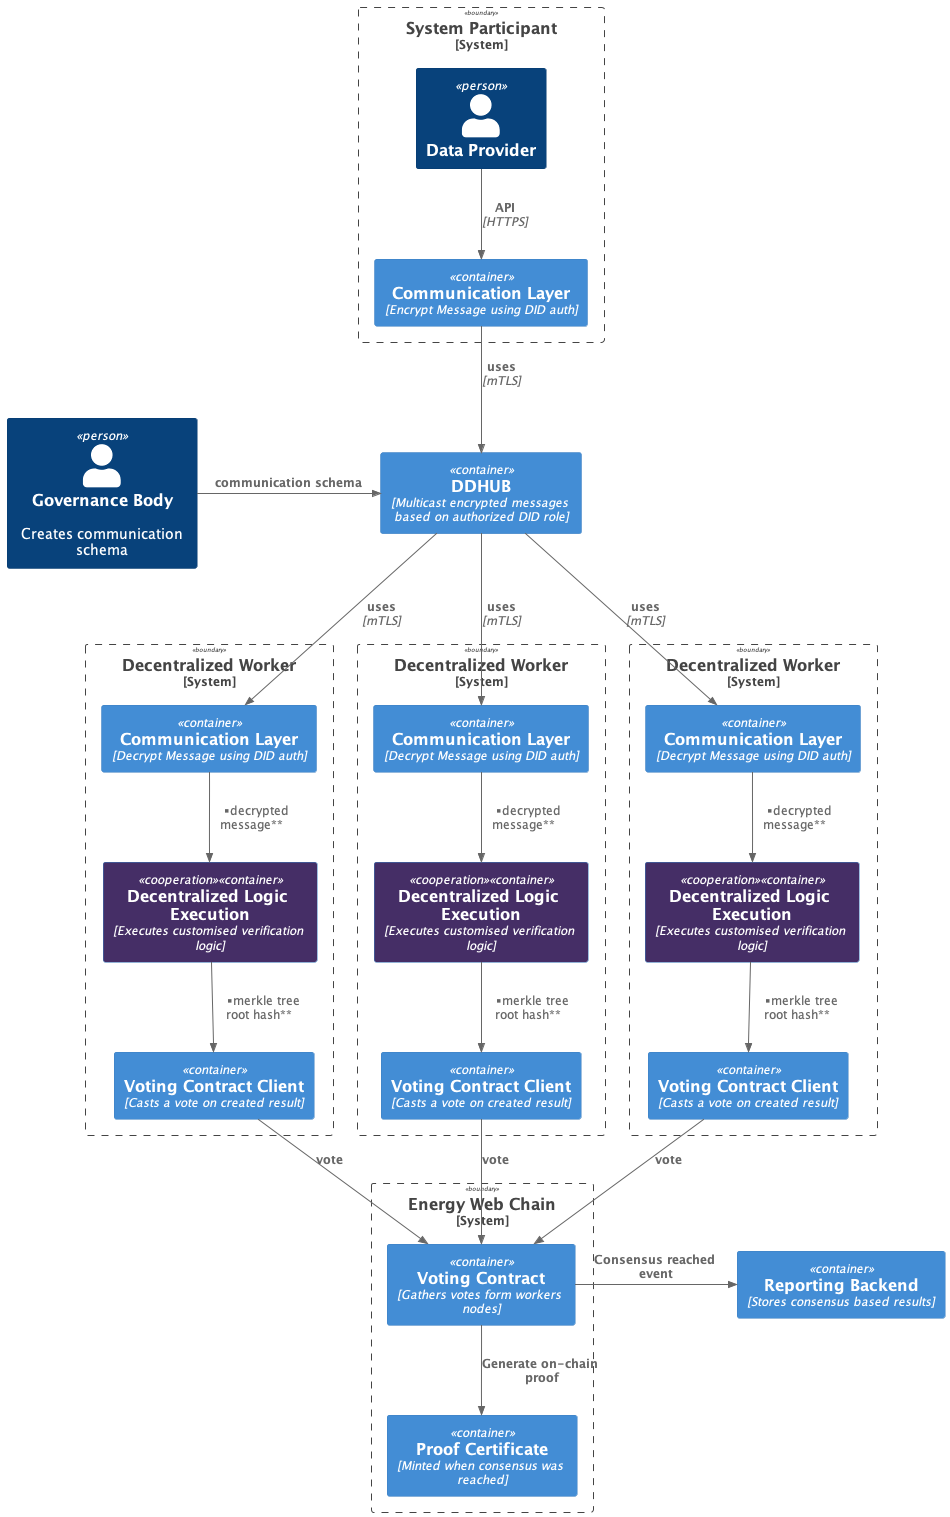

The diagram above was rendered by PlantUML. Its source (embedded in the PNG):
@startuml GreenProofs
!include https://raw.githubusercontent.com/plantuml-stdlib/C4-PlantUML/master/C4_Container.puml

AddElementTag("cooperation", $bgColor="#452E66")

Container(ddhub, "DDHUB", "Multicast encrypted messages based on authorized DID role")
Container(cache, "Reporting Backend", "Stores consensus based results")

System_Boundary(participant1, "System Participant") {
  Person(provider, "Data Provider")
  Container(communication_client1, "Communication Layer", "Encrypt Message using DID auth" )
}

Person(gov, "Governance Body", "Creates communication schema")

System_Boundary(worker_node1, "Decentralized Worker") {
  Container(communication1, "Communication Layer", "Decrypt Message using DID auth" )
  Container(worker1, "Decentralized Logic Execution", "Executes customised verification logic", $tags="cooperation")
  Container(contractClient1, "Voting Contract Client", "Casts a vote on created result")
}

System_Boundary(worker_node2, "Decentralized Worker") {
  Container(communication2, "Communication Layer", "Decrypt Message using DID auth" )
  Container(worker2, "Decentralized Logic Execution", "Executes customised verification logic", $tags="cooperation")
  Container(contractClient2, "Voting Contract Client", "Casts a vote on created result")
}

System_Boundary(worker_node3, "Decentralized Worker") {
  Container(communication3, "Communication Layer", "Decrypt Message using DID auth" )
  Container(worker3, "Decentralized Logic Execution", "Executes customised verification logic", $tags="cooperation")
  Container(contractClient3, "Voting Contract Client", "Casts a vote on created result")
}

System_Boundary(ewc, "Energy Web Chain") {
  Container(votingContract, "Voting Contract", "Gathers votes form workers nodes")
  Container(nft, "Proof Certificate", "Minted when consensus was reached")
}

Rel(provider, communication_client1, "API", "HTTPS")
Rel(communication_client1, ddhub, "uses", "mTLS")

Rel_R(gov, ddhub, "communication schema")

Rel(communication1, worker1, "decrypted\n message")
Rel(worker1, contractClient1, "merkle tree\n root hash")
Rel(contractClient1, votingContract, "vote")
Rel(ddhub, communication1, "uses", "mTLS")

Rel(communication2, worker2, "decrypted\n message")
Rel(worker2, contractClient2, "merkle tree\n root hash")
Rel(contractClient2, votingContract, "vote")
Rel(ddhub, communication2, "uses", "mTLS")

Rel(communication3, worker3, "decrypted\n message")
Rel(worker3, contractClient3, "merkle tree\n root hash")
Rel(contractClient3, votingContract, "vote")
Rel(ddhub, communication3, "uses", "mTLS")

Rel(votingContract, nft, "Generate on-chain proof")
Rel_R(votingContract, cache, "Consensus reached event")

@enduml